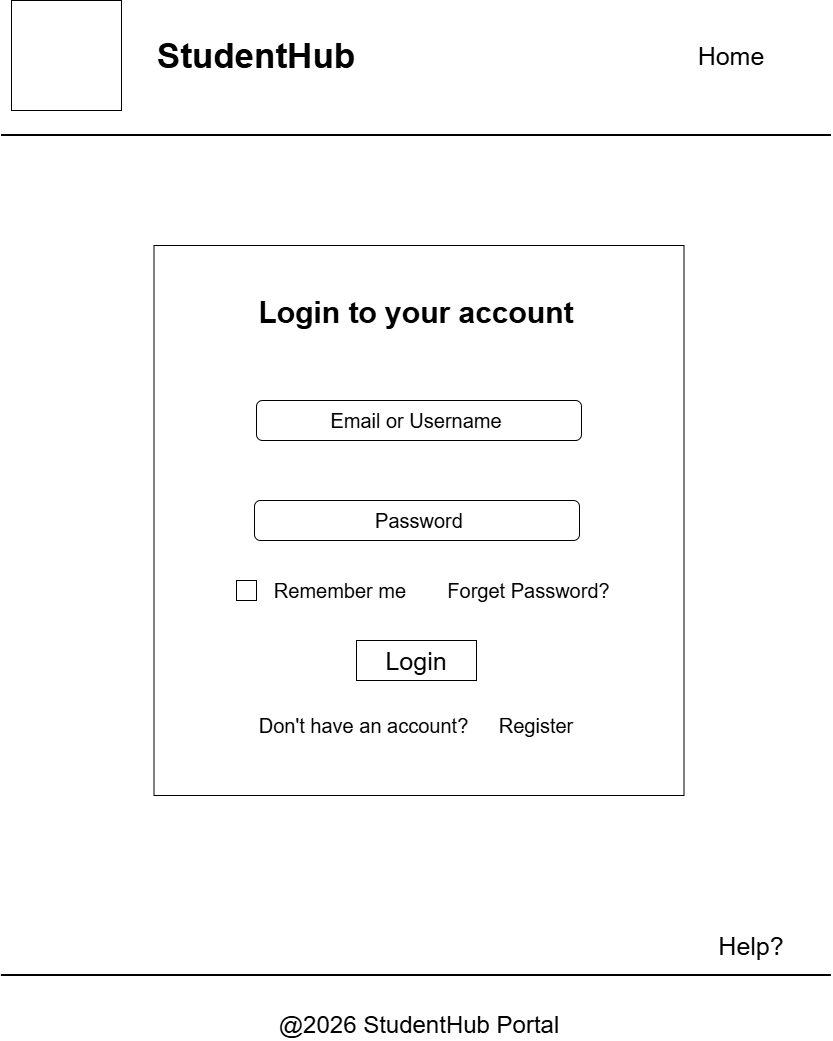

The diagram above was exported from draw.io. Its source (the exported page's mxGraphModel, read from the mxfile embedded in the PNG):
<mxGraphModel dx="1407" dy="835" grid="0" gridSize="10" guides="1" tooltips="1" connect="1" arrows="1" fold="1" page="1" pageScale="1" pageWidth="850" pageHeight="1100" math="0" shadow="0">
  <root>
    <mxCell id="0" />
    <mxCell id="1" parent="0" />
    <mxCell id="KoaTnnHrRQUwzcTSY6at-5" parent="1" style="rounded=0;whiteSpace=wrap;html=1;" value="" vertex="1">
      <mxGeometry height="550" width="530" x="162.5" y="265" as="geometry" />
    </mxCell>
    <mxCell id="6MqT01lf_biWdpjAbfFi-1" parent="1" style="line;strokeWidth=2;html=1;" value="" vertex="1">
      <mxGeometry height="10" width="830" x="10" y="150" as="geometry" />
    </mxCell>
    <mxCell id="m0UKVgWFNvDf3PrrsoBv-1" parent="1" style="whiteSpace=wrap;html=1;aspect=fixed;" value="" vertex="1">
      <mxGeometry height="110" width="110" x="20" y="20" as="geometry" />
    </mxCell>
    <mxCell id="fpbhbbVjIEX-0tFrju97-1" parent="1" style="text;html=1;whiteSpace=wrap;strokeColor=none;fillColor=none;align=center;verticalAlign=middle;rounded=0;" value="&lt;font style=&quot;font-size: 35px;&quot;&gt;&lt;b style=&quot;&quot;&gt;StudentHub&lt;/b&gt;&lt;/font&gt;" vertex="1">
      <mxGeometry height="30" width="350" x="90" y="60" as="geometry" />
    </mxCell>
    <mxCell id="swqa7BdfceeGU514131n-1" parent="1" style="text;html=1;whiteSpace=wrap;strokeColor=none;fillColor=none;align=center;verticalAlign=middle;rounded=0;" value="&lt;font style=&quot;font-size: 25px;&quot;&gt;Home&lt;/font&gt;" vertex="1">
      <mxGeometry height="30" width="60" x="710" y="60" as="geometry" />
    </mxCell>
    <mxCell id="swqa7BdfceeGU514131n-2" parent="1" style="text;html=1;whiteSpace=wrap;strokeColor=none;fillColor=none;align=center;verticalAlign=middle;rounded=0;" value="&lt;br&gt;&lt;div&gt;&lt;span style=&quot;font-size: 30px;&quot;&gt;&lt;b&gt;Login to your account&lt;/b&gt;&lt;/span&gt;&lt;/div&gt;" vertex="1">
      <mxGeometry height="30" width="330" x="260" y="310" as="geometry" />
    </mxCell>
    <mxCell id="swqa7BdfceeGU514131n-3" parent="1" style="rounded=1;whiteSpace=wrap;html=1;" value="" vertex="1">
      <mxGeometry height="40" width="325" x="265" y="420" as="geometry" />
    </mxCell>
    <mxCell id="swqa7BdfceeGU514131n-4" parent="1" style="rounded=1;whiteSpace=wrap;html=1;" value="" vertex="1">
      <mxGeometry height="40" width="325" x="263" y="520" as="geometry" />
    </mxCell>
    <mxCell id="swqa7BdfceeGU514131n-6" parent="1" style="text;html=1;whiteSpace=wrap;strokeColor=none;fillColor=none;align=center;verticalAlign=middle;rounded=0;" value="&lt;font style=&quot;font-size: 20px;&quot;&gt;Email or Username&lt;/font&gt;" vertex="1">
      <mxGeometry height="30" width="190" x="330" y="425" as="geometry" />
    </mxCell>
    <mxCell id="swqa7BdfceeGU514131n-7" parent="1" style="text;html=1;whiteSpace=wrap;strokeColor=none;fillColor=none;align=center;verticalAlign=middle;rounded=0;" value="&lt;font style=&quot;font-size: 20px;&quot;&gt;Password&lt;/font&gt;" vertex="1">
      <mxGeometry height="30" width="110" x="372.5" y="525" as="geometry" />
    </mxCell>
    <mxCell id="swqa7BdfceeGU514131n-8" parent="1" style="whiteSpace=wrap;html=1;aspect=fixed;" value="" vertex="1">
      <mxGeometry height="20" width="20" x="245" y="600" as="geometry" />
    </mxCell>
    <mxCell id="swqa7BdfceeGU514131n-10" parent="1" style="text;html=1;whiteSpace=wrap;strokeColor=none;fillColor=none;align=center;verticalAlign=middle;rounded=0;" value="&lt;font style=&quot;font-size: 20px;&quot;&gt;Remember me&lt;/font&gt;" vertex="1">
      <mxGeometry height="30" width="157.5" x="270" y="595" as="geometry" />
    </mxCell>
    <mxCell id="swqa7BdfceeGU514131n-11" parent="1" style="text;html=1;whiteSpace=wrap;strokeColor=none;fillColor=none;align=center;verticalAlign=middle;rounded=0;" value="&lt;font style=&quot;font-size: 20px;&quot;&gt;Forget Password?&lt;/font&gt;" vertex="1">
      <mxGeometry height="30" width="195" x="440" y="595" as="geometry" />
    </mxCell>
    <mxCell id="KoaTnnHrRQUwzcTSY6at-1" parent="1" style="rounded=0;whiteSpace=wrap;html=1;" value="" vertex="1">
      <mxGeometry height="40" width="120" x="365" y="660" as="geometry" />
    </mxCell>
    <mxCell id="KoaTnnHrRQUwzcTSY6at-3" parent="1" style="text;html=1;whiteSpace=wrap;strokeColor=none;fillColor=none;align=center;verticalAlign=middle;rounded=0;" value="&lt;font style=&quot;font-size: 25px;&quot;&gt;Login&lt;/font&gt;" vertex="1">
      <mxGeometry height="30" width="60" x="395" y="665" as="geometry" />
    </mxCell>
    <mxCell id="KoaTnnHrRQUwzcTSY6at-4" parent="1" style="text;html=1;whiteSpace=wrap;strokeColor=none;fillColor=none;align=center;verticalAlign=middle;rounded=0;" value="&lt;font style=&quot;font-size: 20px;&quot;&gt;Don't have an account?&lt;span style=&quot;white-space: pre;&quot;&gt;&#09;&lt;/span&gt;&lt;span style=&quot;white-space: pre;&quot;&gt;&#09;&lt;/span&gt;Register&lt;/font&gt;" vertex="1">
      <mxGeometry height="30" width="363.75" x="243" y="730" as="geometry" />
    </mxCell>
    <mxCell id="BB_N3BZRpGK5Y5_LUT54-1" parent="1" style="line;strokeWidth=2;html=1;" value="" vertex="1">
      <mxGeometry height="10" width="830" x="9.879999999999995" y="990" as="geometry" />
    </mxCell>
    <mxCell id="dK3NjJMkgYbPJt-Br556-1" parent="1" style="text;html=1;whiteSpace=wrap;strokeColor=none;fillColor=none;align=center;verticalAlign=middle;rounded=0;" value="&lt;font style=&quot;font-size: 24px;&quot;&gt;@2026 StudentHub Portal&lt;/font&gt;" vertex="1">
      <mxGeometry height="30" width="460" x="197.5" y="1030" as="geometry" />
    </mxCell>
    <mxCell id="qOk_5twSXvGES7bmEN6z-1" parent="1" style="text;html=1;whiteSpace=wrap;strokeColor=none;fillColor=none;align=center;verticalAlign=middle;rounded=0;" value="&lt;font style=&quot;font-size: 25px;&quot;&gt;Help?&lt;/font&gt;" vertex="1">
      <mxGeometry height="30" width="60" x="730" y="950" as="geometry" />
    </mxCell>
  </root>
</mxGraphModel>